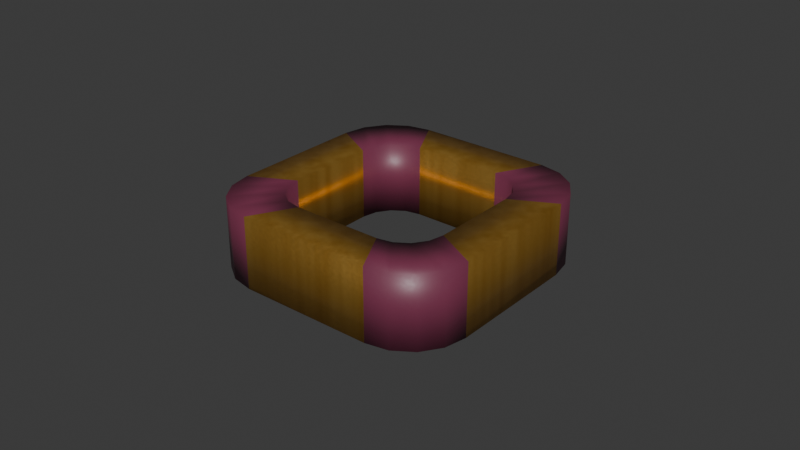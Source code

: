 # Source: ring.blend  (saved by Blender 5.2.45; exported with 4.5.12 LTS)
import bpy
from mathutils import Matrix  # noqa: F401  (used for matrix-valued properties, if any)

bpy.ops.wm.read_factory_settings(use_empty=True)
scene = bpy.context.scene
scene.name = 'Scene'

# ---- collections
col_collection = bpy.data.collections.new('Collection'); scene.collection.children.link(col_collection)

# ---- materials (node trees are filled in below, after node groups)
mat_peg___warm_brushed_gold = bpy.data.materials.new('Peg | Warm Brushed Gold')
mat_peg___warm_brushed_gold.diffuse_color = (0.5906, 0.2961, 0.04667, 1.0)
mat_peg___burgundy_satin_paint = bpy.data.materials.new('Peg | Burgundy Satin Paint')
mat_peg___burgundy_satin_paint.diffuse_color = (0.1559, 0.02624, 0.06125, 1.0)

# ---- material node trees
mat_peg___warm_brushed_gold.use_nodes = True; mat_peg___warm_brushed_gold.node_tree.nodes.clear()
_N = mat_peg___warm_brushed_gold.node_tree.nodes; _L = mat_peg___warm_brushed_gold.node_tree.links
n0 = _N.new('ShaderNodeOutputMaterial'); n0.name = 'Material Output'; n0.location = (760, 100)
n1 = _N.new('ShaderNodeBsdfPrincipled'); n1.name = 'Principled BSDF'; n1.location = (440, 100)
n1.label = 'Warm satin gold'
n1.inputs[1].default_value = 0.85
n1.inputs[10].default_value = 0.005
n1.inputs[15].default_value = 0.18
n1.inputs[20].default_value = 0.35
n2 = _N.new('ShaderNodeTexCoord'); n2.name = 'Texture Coordinate'; n2.location = (-1000, 60)
n3 = _N.new('ShaderNodeVectorMath'); n3.name = 'Vector Math'; n3.location = (-780, 220)
n3.label = 'Brush stroke direction'
n3.operation = 'MULTIPLY'
n3.inputs[1].default_value = (30.0, 30.0, 2.0)
n4 = _N.new('ShaderNodeTexNoise'); n4.name = 'Noise Texture'; n4.location = (-550, 240)
n4.label = 'Soft directional paint strokes'
n4.width = 160
n4.inputs[2].default_value = 1.0
n4.inputs[3].default_value = 1.0
n4.inputs[4].default_value = 0.3
n5 = _N.new('ShaderNodeValToRGB'); n5.name = 'Color Ramp'; n5.location = (-280, 260)
n5.label = 'Restrained tonal range'
while len(n5.color_ramp.elements) > 1: n5.color_ramp.elements.remove(n5.color_ramp.elements[-1])
n5.color_ramp.elements[0].position = 0.18; n5.color_ramp.elements[0].color = (0.5906, 0.2961, 0.04667, 1.0)
_e = n5.color_ramp.elements.new(0.82); _e.color = (0.7305, 0.4125, 0.08866, 1.0)
n6 = _N.new('ShaderNodeTexNoise'); n6.name = 'Noise Texture.001'; n6.location = (-540, -170)
n6.label = 'Fine finish grain'
n6.width = 160
n6.inputs[2].default_value = 90.0
n6.inputs[3].default_value = 1.0
n6.inputs[4].default_value = 0.35
n7 = _N.new('ShaderNodeMapRange'); n7.name = 'Map Range'; n7.location = (-270, -80)
n7.label = 'Fine satin reflection texture'
n7.inputs[3].default_value = 0.33
n7.inputs[4].default_value = 0.43
n8 = _N.new('ShaderNodeBump'); n8.name = 'Bump'; n8.location = (160, -150)
n8.label = 'Very shallow paint grain'
n8.inputs[0].default_value = 0.025
n8.inputs[1].default_value = 0.0003
_L.new(n2.outputs[3], n3.inputs[0])
_L.new(n3.outputs[0], n4.inputs[0])
_L.new(n4.outputs[0], n5.inputs[0])
_L.new(n5.outputs[0], n1.inputs[0])
_L.new(n2.outputs[3], n6.inputs[0])
_L.new(n6.outputs[0], n7.inputs[0])
_L.new(n7.outputs[0], n1.inputs[2])
_L.new(n6.outputs[0], n8.inputs[3])
_L.new(n8.outputs[0], n1.inputs[5])
_L.new(n1.outputs[0], n0.inputs[0])
n0.is_active_output = True
mat_peg___burgundy_satin_paint.use_nodes = True; mat_peg___burgundy_satin_paint.node_tree.nodes.clear()
_N = mat_peg___burgundy_satin_paint.node_tree.nodes; _L = mat_peg___burgundy_satin_paint.node_tree.links
n0 = _N.new('ShaderNodeOutputMaterial'); n0.name = 'Material Output'; n0.location = (760, 100)
n1 = _N.new('ShaderNodeBsdfPrincipled'); n1.name = 'Principled BSDF'; n1.location = (440, 100)
n1.label = 'Clean painted finish'
n1.inputs[10].default_value = 0.005
n1.inputs[19].default_value = 0.08
n1.inputs[20].default_value = 0.35
n2 = _N.new('ShaderNodeTexCoord'); n2.name = 'Texture Coordinate'; n2.location = (-1000, 60)
n3 = _N.new('ShaderNodeVectorMath'); n3.name = 'Vector Math'; n3.location = (-780, 220)
n3.label = 'Brush stroke direction'
n3.operation = 'MULTIPLY'
n3.inputs[1].default_value = (9.0, 9.0, 1.4)
n4 = _N.new('ShaderNodeTexNoise'); n4.name = 'Noise Texture'; n4.location = (-550, 240)
n4.label = 'Soft directional paint strokes'
n4.width = 160
n4.inputs[2].default_value = 1.0
n4.inputs[3].default_value = 1.0
n4.inputs[4].default_value = 0.3
n5 = _N.new('ShaderNodeValToRGB'); n5.name = 'Color Ramp'; n5.location = (-280, 260)
n5.label = 'Restrained tonal range'
while len(n5.color_ramp.elements) > 1: n5.color_ramp.elements.remove(n5.color_ramp.elements[-1])
n5.color_ramp.elements[0].position = 0.18; n5.color_ramp.elements[0].color = (0.1559, 0.02624, 0.06125, 1.0)
_e = n5.color_ramp.elements.new(0.82); _e.color = (0.1912, 0.03434, 0.07421, 1.0)
n6 = _N.new('ShaderNodeTexNoise'); n6.name = 'Noise Texture.001'; n6.location = (-540, -170)
n6.label = 'Fine finish grain'
n6.width = 160
n6.inputs[2].default_value = 90.0
n6.inputs[3].default_value = 1.0
n6.inputs[4].default_value = 0.35
n7 = _N.new('ShaderNodeMapRange'); n7.name = 'Map Range'; n7.location = (-270, -80)
n7.label = 'Fine satin reflection texture'
n7.inputs[3].default_value = 0.43
n7.inputs[4].default_value = 0.51
n8 = _N.new('ShaderNodeBump'); n8.name = 'Bump'; n8.location = (160, -150)
n8.label = 'Very shallow paint grain'
n8.inputs[0].default_value = 0.025
n8.inputs[1].default_value = 0.0003
_L.new(n2.outputs[3], n3.inputs[0])
_L.new(n3.outputs[0], n4.inputs[0])
_L.new(n4.outputs[0], n5.inputs[0])
_L.new(n5.outputs[0], n1.inputs[0])
_L.new(n2.outputs[3], n6.inputs[0])
_L.new(n6.outputs[0], n7.inputs[0])
_L.new(n7.outputs[0], n1.inputs[2])
_L.new(n6.outputs[0], n8.inputs[3])
_L.new(n8.outputs[0], n1.inputs[5])
_L.new(n1.outputs[0], n0.inputs[0])
n0.is_active_output = True

# ---- world
world_world = bpy.data.worlds.new('World'); scene.world = world_world
world_world.use_nodes = True; world_world.node_tree.nodes.clear()
_N = world_world.node_tree.nodes; _L = world_world.node_tree.links
n0 = _N.new('ShaderNodeOutputWorld'); n0.name = 'World Output'; n0.location = (200, 100)
n1 = _N.new('ShaderNodeBackground'); n1.name = 'Background'; n1.location = (-200, 100)
n1.inputs[0].default_value = (0.05088, 0.05088, 0.05088, 1.0)
_L.new(n1.outputs[0], n0.inputs[0])
n0.is_active_output = True
world_world.color = (0.05088, 0.05088, 0.05088)
world_world.sun_shadow_jitter_overblur = 0.0

# ---- meshes
me_circle_004 = bpy.data.meshes.new('Circle.004')
me_circle_004.from_pydata([(0.0, 0.5083, 0.0), (-0.07416, 0.4936, 0.0), (0.137, 0.4516, 0.0), (-0.137, 0.4516, 0.0), (-0.09079, 0.2992, 0.0), (0.09079, 0.2992, 0.0), (-0.04914, 0.327, 0.0), (0.0, 0.3368, 0.0), (0.04914, 0.327, 0.0), (-0.2992, 0.09079, 0.0), (-0.2992, -0.09079, 0.0), (-0.327, 0.04914, 0.0), (-0.3368, 0.0, 0.0), (-0.327, -0.04914, 0.0), (-0.09079, -0.2992, 0.0), (0.09079, -0.2992, 0.0), (-0.04914, -0.327, 0.0), (0.0, -0.3368, 0.0), (0.04914, -0.327, 0.0), (0.2992, -0.09079, 0.0), (0.2992, 0.09079, 0.0), (0.327, -0.04914, 0.0), (0.3368, 0.0, 0.0), (0.327, 0.04914, 0.0), (0.07416, 0.4936, 0.0), (-0.4516, 0.137, 0.0), (-0.4516, -0.137, 0.0), (-0.4936, 0.07416, 0.0), (-0.5083, 0.0, 0.0), (-0.4936, -0.07416, 0.0), (-0.137, -0.4516, 0.0), (0.137, -0.4516, 0.0), (-0.07416, -0.4936, 0.0), (0.0, -0.5083, 0.0), (0.07416, -0.4936, 0.0), (0.4516, -0.137, 0.0), (0.4516, 0.137, 0.0), (0.4936, -0.07416, 0.0), (0.5083, 0.0, 0.0), (0.4936, 0.07416, 0.0), (0.07416, 0.4936, 0.2343), (0.137, 0.4516, 0.2343), (-0.07416, 0.4936, 0.2343), (0.0, 0.5083, 0.2343), (-0.137, 0.4516, 0.2343), (-0.09079, 0.2992, 0.2343), (-0.04914, 0.327, 0.2343), (0.0, 0.3368, 0.2343), (0.04914, 0.327, 0.2343), (0.09079, 0.2992, 0.2343), (-0.2992, 0.09079, 0.2343), (-0.327, 0.04914, 0.2343), (-0.3368, 0.0, 0.2343), (-0.327, -0.04914, 0.2343), (-0.2992, -0.09079, 0.2343), (-0.09079, -0.2992, 0.2343), (-0.04914, -0.327, 0.2343), (0.0, -0.3368, 0.2343), (0.04914, -0.327, 0.2343), (0.09079, -0.2992, 0.2343), (0.2992, -0.09079, 0.2343), (0.327, -0.04914, 0.2343), (0.3368, 0.0, 0.2343), (0.327, 0.04914, 0.2343), (0.2992, 0.09079, 0.2343), (-0.4516, 0.137, 0.2343), (-0.4936, 0.07416, 0.2343), (-0.5083, 0.0, 0.2343), (-0.4936, -0.07416, 0.2343), (-0.4516, -0.137, 0.2343), (-0.137, -0.4516, 0.2343), (-0.07416, -0.4936, 0.2343), (0.0, -0.5083, 0.2343), (0.07416, -0.4936, 0.2343), (0.137, -0.4516, 0.2343), (0.4516, -0.137, 0.2343), (0.4936, -0.07416, 0.2343), (0.5083, 0.0, 0.2343), (0.4936, 0.07416, 0.2343), (0.4516, 0.137, 0.2343)], [], [(18, 15, 31, 34), (9, 11, 27, 25), (15, 19, 35, 31), (19, 21, 37, 35), (11, 12, 28, 27), (21, 22, 38, 37), (12, 13, 29, 28), (22, 23, 39, 38), (13, 10, 26, 29), (4, 3, 1, 6), (23, 20, 36, 39), (14, 16, 32, 30), (6, 1, 0, 7), (4, 9, 25, 3), (16, 17, 33, 32), (7, 0, 24, 8), (5, 2, 36, 20), (17, 18, 34, 33), (8, 24, 2, 5), (10, 14, 30, 26), (58, 73, 74, 59), (50, 65, 66, 51), (59, 74, 75, 60), (60, 75, 76, 61), (51, 66, 67, 52), (61, 76, 77, 62), (52, 67, 68, 53), (62, 77, 78, 63), (53, 68, 69, 54), (45, 46, 42, 44), (63, 78, 79, 64), (55, 70, 71, 56), (46, 47, 43, 42), (45, 44, 65, 50), (56, 71, 72, 57), (47, 48, 40, 43), (49, 64, 79, 41), (57, 72, 73, 58), (48, 49, 41, 40), (54, 69, 70, 55), (4, 45, 50, 9), (8, 5, 49, 48), (39, 78, 77, 38), (5, 20, 64, 49), (9, 50, 51, 11), (36, 79, 78, 39), (10, 54, 55, 14), (11, 51, 52, 12), (25, 65, 44, 3), (15, 59, 60, 19), (12, 52, 53, 13), (36, 2, 41, 79), (27, 66, 65, 25), (13, 53, 54, 10), (30, 70, 69, 26), (28, 67, 66, 27), (14, 55, 56, 16), (35, 75, 74, 31), (29, 68, 67, 28), (16, 56, 57, 17), (2, 24, 40, 41), (26, 69, 68, 29), (17, 57, 58, 18), (0, 1, 42, 43), (32, 71, 70, 30), (18, 58, 59, 15), (1, 3, 44, 42), (33, 72, 71, 32), (19, 60, 61, 21), (24, 0, 43, 40), (34, 73, 72, 33), (21, 61, 62, 22), (4, 6, 46, 45), (31, 74, 73, 34), (22, 62, 63, 23), (6, 7, 47, 46), (37, 76, 75, 35), (23, 63, 64, 20), (7, 8, 48, 47), (38, 77, 76, 37)])
me_circle_004.polygons.foreach_set('use_smooth', [True] * 80)
me_circle_004.polygons.foreach_set('material_index', [1, 1, 0, 1, 1, 1, 1, 1, 1, 1, 1, 1, 1, 0, 1, 1, 0, 1, 1, 0, 1, 1, 0, 1, 1, 1, 1, 1, 1, 1, 1, 1, 1, 0, 1, 1, 0, 1, 1, 0, 0, 1, 1, 0, 1, 1, 0, 1, 0, 0, 1, 0, 1, 1, 0, 1, 1, 0, 1, 1, 1, 1, 1, 1, 1, 1, 0, 1, 1, 1, 1, 1, 1, 1, 1, 1, 1, 1, 1, 1])
_uv = me_circle_004.uv_layers.new(name='UVMap')
_uv.uv.foreach_set('vector', [0.0, 0.0, 0.0, 0.0, 0.0, 0.0, 0.0, 0.0, 0.0, 0.0, 0.0, 0.0, 0.0, 0.0, 0.0, 0.0, 0.0, 0.0, 0.0, 0.0, 0.0, 0.0, 0.0, 0.0, 0.0, 0.0, 0.0, 0.0, 0.0, 0.0, 0.0, 0.0, 0.0, 0.0, 0.0, 0.0, 0.0, 0.0, 0.0, 0.0, 0.0, 0.0, 0.0, 0.0, 0.0, 0.0, 0.0, 0.0, 0.0, 0.0, 0.0, 0.0, 0.0, 0.0, 0.0, 0.0, 0.0, 0.0, 0.0, 0.0, 0.0, 0.0, 0.0, 0.0, 0.0, 0.0, 0.0, 0.0, 0.0, 0.0, 0.0, 0.0, 0.0, 0.0, 0.0, 0.0, 0.0, 0.0, 0.0, 0.0, 0.0, 0.0, 0.0, 0.0, 0.0, 0.0, 0.0, 0.0, 0.0, 0.0, 0.0, 0.0, 0.0, 0.0, 0.0, 0.0, 0.0, 0.0, 0.0, 0.0, 0.0, 0.0, 0.0, 0.0, 0.0, 0.0, 0.0, 0.0, 0.0, 0.0, 0.0, 0.0, 0.0, 0.0, 0.0, 0.0, 0.0, 0.0, 0.0, 0.0, 0.0, 0.0, 0.0, 0.0, 0.0, 0.0, 0.0, 0.0, 0.0, 0.0, 0.0, 0.0, 0.0, 0.0, 0.0, 0.0, 0.0, 0.0, 0.0, 0.0, 0.0, 0.0, 0.0, 0.0, 0.0, 0.0, 0.0, 0.0, 0.0, 0.0, 0.0, 0.0, 0.0, 0.0, 0.0, 0.0, 0.0, 0.0, 0.0, 0.0, 0.0, 0.0, 0.0, 0.0, 0.0, 0.0, 0.0, 0.0, 0.0, 0.0, 0.0, 0.0, 0.0, 0.0, 0.0, 0.0, 0.0, 0.0, 0.0, 0.0, 0.0, 0.0, 0.0, 0.0, 0.0, 0.0, 0.0, 0.0, 0.0, 0.0, 0.0, 0.0, 0.0, 0.0, 0.0, 0.0, 0.0, 0.0, 0.0, 0.0, 0.0, 0.0, 0.0, 0.0, 0.0, 0.0, 0.0, 0.0, 0.0, 0.0, 0.0, 0.0, 0.0, 0.0, 0.0, 0.0, 0.0, 0.0, 0.0, 0.0, 0.0, 0.0, 0.0, 0.0, 0.0, 0.0, 0.0, 0.0, 0.0, 0.0, 0.0, 0.0, 0.0, 0.0, 0.0, 0.0, 0.0, 0.0, 0.0, 0.0, 0.0, 0.0, 0.0, 0.0, 0.0, 0.0, 0.0, 0.0, 0.0, 0.0, 0.0, 0.0, 0.0, 0.0, 0.0, 0.0, 0.0, 0.0, 0.0, 0.0, 0.0, 0.0, 0.0, 0.0, 0.0, 0.0, 0.0, 0.0, 0.0, 0.0, 0.0, 0.0, 0.0, 0.0, 0.0, 0.0, 0.0, 0.0, 0.0, 0.0, 0.0, 0.0, 0.0, 0.0, 0.0, 0.0, 0.0, 0.0, 0.0, 0.0, 0.0, 0.0, 0.0, 0.0, 0.0, 0.0, 0.0, 0.0, 0.0, 0.0, 0.0, 0.0, 0.0, 0.0, 0.0, 0.0, 0.0, 0.0, 0.0, 0.0, 0.0, 0.0, 0.0, 0.0, 0.0, 0.0, 0.0, 0.0, 0.0, 0.0, 0.0, 0.0, 0.0, 0.0, 0.0, 0.0, 0.0, 0.0, 0.0, 0.0, 0.0, 0.0, 0.0, 0.0, 0.0, 0.0, 0.0, 0.0, 0.0, 0.0, 0.0, 0.0, 0.0, 0.0, 0.0, 0.0, 0.0, 0.0, 0.0, 0.0, 0.0, 0.0, 0.0, 0.0, 0.0, 0.0, 0.0, 0.0, 0.0, 0.0, 0.0, 0.0, 0.0, 0.0, 0.0, 0.0, 0.0, 0.0, 0.0, 0.0, 0.0, 0.0, 0.0, 0.0, 0.0, 0.0, 0.0, 0.0, 0.0, 0.0, 0.0, 0.0, 0.0, 0.0, 0.0, 0.0, 0.0, 0.0, 0.0, 0.0, 0.0, 0.0, 0.0, 0.0, 0.0, 0.0, 0.0, 0.0, 0.0, 0.0, 0.0, 0.0, 0.0, 0.0, 0.0, 0.0, 0.0, 0.0, 0.0, 0.0, 0.0, 0.0, 0.0, 0.0, 0.0, 0.0, 0.0, 0.0, 0.0, 0.0, 0.0, 0.0, 0.0, 0.0, 0.0, 0.0, 0.0, 0.0, 0.0, 0.0, 0.0, 0.0, 0.0, 0.0, 0.0, 0.0, 0.0, 0.0, 0.0, 0.0, 0.0, 0.0, 0.0, 0.0, 0.0, 0.0, 0.0, 0.0, 0.0, 0.0, 0.0, 0.0, 0.0, 0.0, 0.0, 0.0, 0.0, 0.0, 0.0, 0.0, 0.0, 0.0, 0.0, 0.0, 0.0, 0.0, 0.0, 0.0, 0.0, 0.0, 0.0, 0.0, 0.0, 0.0, 0.0, 0.0, 0.0, 0.0, 0.0, 0.0, 0.0, 0.0, 0.0, 0.0, 0.0, 0.0, 0.0, 0.0, 0.0, 0.0, 0.0, 0.0, 0.0, 0.0, 0.0, 0.0, 0.0, 0.0, 0.0, 0.0, 0.0, 0.0, 0.0, 0.0, 0.0, 0.0, 0.0, 0.0, 0.0, 0.0, 0.0, 0.0, 0.0, 0.0, 0.0, 0.0, 0.0, 0.0, 0.0, 0.0, 0.0, 0.0, 0.0, 0.0, 0.0, 0.0, 0.0, 0.0, 0.0, 0.0, 0.0, 0.0, 0.0, 0.0, 0.0, 0.0, 0.0, 0.0, 0.0, 0.0, 0.0, 0.0, 0.0, 0.0, 0.0, 0.0, 0.0, 0.0, 0.0, 0.0, 0.0, 0.0, 0.0, 0.0, 0.0, 0.0, 0.0, 0.0, 0.0, 0.0, 0.0, 0.0, 0.0, 0.0, 0.0, 0.0, 0.0, 0.0, 0.0, 0.0, 0.0, 0.0, 0.0, 0.0, 0.0, 0.0, 0.0, 0.0, 0.0, 0.0, 0.0, 0.0, 0.0, 0.0, 0.0, 0.0, 0.0, 0.0, 0.0, 0.0, 0.0, 0.0, 0.0, 0.0, 0.0, 0.0, 0.0, 0.0, 0.0, 0.0, 0.0, 0.0, 0.0, 0.0, 0.0, 0.0, 0.0, 0.0, 0.0, 0.0, 0.0, 0.0, 0.0, 0.0, 0.0, 0.0, 0.0, 0.0, 0.0, 0.0, 0.0, 0.0, 0.0, 0.0, 0.0, 0.0, 0.0, 0.0, 0.0, 0.0, 0.0, 0.0, 0.0, 0.0, 0.0, 0.0, 0.0, 0.0, 0.0, 0.0])
me_circle_004.materials.append(mat_peg___warm_brushed_gold)
me_circle_004.materials.append(mat_peg___burgundy_satin_paint)
me_circle_004.update()

# ---- objects
ob_circle_001 = bpy.data.objects.new('Circle.001', me_circle_004)

# ---- transforms, parenting, visibility, modifiers, constraints
ob_circle_001.location = (-8.05, 0.0, 0.0)
ob_circle_001.rotation_euler = (0.0, 0.0, 0.7854)
ob_circle_001.scale = (1.425, 1.425, 1.425)

# ---- collection membership
col_collection.objects.link(ob_circle_001)

# ---- scene / render settings (as saved in the file)
scene.frame_start = 1; scene.frame_end = 250; scene.frame_set(1)
scene.render.engine = 'BLENDER_EEVEE_NEXT'
scene.render.bake_bias = 0.0
scene.render.bake_samples = 0
scene.render.compositor_device = 'GPU'
scene.eevee.use_volume_custom_range = False
scene.eevee.fast_gi_thickness_near = 0.1
scene.eevee.fast_gi_thickness_far = 0.0
scene.eevee.ray_tracing_options.screen_trace_thickness = 0.1
bpy.context.view_layer.update()

# ---- added for rendering (the .blend has no active camera and no usable light): camera, sun
cam_auto = bpy.data.cameras.new('AutoCamera')
cam_auto.lens = 50.0
cam_auto.sensor_width = 36.0
cam_auto.clip_end = 1000.0
ob_auto_camera = bpy.data.objects.new('AutoCamera', cam_auto)
scene.collection.objects.link(ob_auto_camera)
ob_auto_camera.location = (-5.35194, -3.23768, 2.32534)
ob_auto_camera.rotation_euler = (1.09748, -7.21219e-08, 0.694738)
scene.camera = ob_auto_camera
light_auto_sun = bpy.data.lights.new('AutoSun', 'SUN')
light_auto_sun.energy = 3.0
light_auto_sun.angle = 0.0523599
ob_auto_sun = bpy.data.objects.new('AutoSun', light_auto_sun)
scene.collection.objects.link(ob_auto_sun)
ob_auto_sun.rotation_euler = (0.872665, 0.174533, 0.523599)
bpy.context.view_layer.update()
